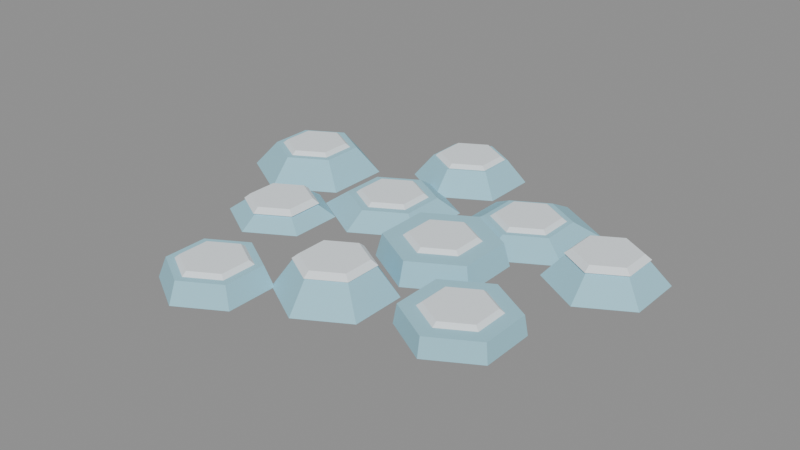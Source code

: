 # Source: FEATURE_ICE_v00.blend  (saved by Blender 5.2.44; exported with 4.5.12 LTS)
import bpy
from mathutils import Matrix  # noqa: F401  (used for matrix-valued properties, if any)

bpy.ops.wm.read_factory_settings(use_empty=True)
scene = bpy.context.scene
scene.name = 'FEATURE_ICE_v00'

# ---- materials (node trees are filled in below, after node groups)
mat_feature_ice = bpy.data.materials.new('Feature_ice')
mat_feature_ice.diffuse_color = (0.36, 0.67, 0.79, 1.0)
mat_feature_snow = bpy.data.materials.new('Feature_snow')
mat_feature_snow.diffuse_color = (0.87, 0.94, 0.98, 1.0)

# ---- material node trees
mat_feature_ice.use_nodes = True; mat_feature_ice.node_tree.nodes.clear()
_N = mat_feature_ice.node_tree.nodes; _L = mat_feature_ice.node_tree.links
n0 = _N.new('ShaderNodeBsdfPrincipled'); n0.name = 'Principled BSDF'; n0.location = (-200, 100)
n0.inputs[0].default_value = (0.36, 0.67, 0.79, 1.0)
n0.inputs[2].default_value = 0.85
n0.inputs[10].default_value = 0.005
n1 = _N.new('ShaderNodeOutputMaterial'); n1.name = 'Material Output'; n1.location = (200, 100)
_L.new(n0.outputs[0], n1.inputs[0])
n1.is_active_output = True
mat_feature_snow.use_nodes = True; mat_feature_snow.node_tree.nodes.clear()
_N = mat_feature_snow.node_tree.nodes; _L = mat_feature_snow.node_tree.links
n0 = _N.new('ShaderNodeBsdfPrincipled'); n0.name = 'Principled BSDF'; n0.location = (-200, 100)
n0.inputs[0].default_value = (0.87, 0.94, 0.98, 1.0)
n0.inputs[2].default_value = 0.85
n0.inputs[10].default_value = 0.005
n1 = _N.new('ShaderNodeOutputMaterial'); n1.name = 'Material Output'; n1.location = (200, 100)
_L.new(n0.outputs[0], n1.inputs[0])
n1.is_active_output = True

# ---- meshes
me_cone_999 = bpy.data.meshes.new('Cone.999')
me_cone_999.from_pydata([(0.0, 0.1947, -0.0368), (0.0, 0.1752, 0.0368), (0.1686, 0.09736, -0.0368), (0.1518, 0.08762, 0.0368), (0.1686, -0.09736, -0.0368), (0.1518, -0.08762, 0.0368), (0.0, -0.1947, -0.0368), (0.0, -0.1752, 0.0368), (-0.1686, -0.09736, -0.0368), (-0.1518, -0.08762, 0.0368), (-0.1686, 0.09736, -0.0368), (-0.1518, 0.08762, 0.0368)], [], [(0, 1, 3, 2), (2, 3, 5, 4), (4, 5, 7, 6), (6, 7, 9, 8), (3, 1, 11, 9, 7, 5), (8, 9, 11, 10), (10, 11, 1, 0), (0, 2, 4, 6, 8, 10)])
_uv = me_cone_999.uv_layers.new(name='UVMap')
_uv.uv.foreach_set('vector', [1.0, 0.5, 1.0, 1.0, 0.8333, 1.0, 0.8333, 0.5, 0.8333, 0.5, 0.8333, 1.0, 0.6667, 1.0, 0.6667, 0.5, 0.6667, 0.5, 0.6667, 1.0, 0.5, 1.0, 0.5, 0.5, 0.5, 0.5, 0.5, 1.0, 0.3333, 1.0, 0.3333, 0.5, 0.4578, 0.37, 0.25, 0.49, 0.04215, 0.37, 0.04215, 0.13, 0.25, 0.01, 0.4578, 0.13, 0.3333, 0.5, 0.3333, 1.0, 0.1667, 1.0, 0.1667, 0.5, 0.1667, 0.5, 0.1667, 1.0, -8.941e-08, 1.0, -8.941e-08, 0.5, 0.75, 0.49, 0.9578, 0.37, 0.9578, 0.13, 0.75, 0.01, 0.5422, 0.13, 0.5422, 0.37])
me_cone_999.materials.append(mat_feature_ice)
me_cone_999.update()
me_cone_1000 = bpy.data.meshes.new('Cone.1000')
me_cone_1000.from_pydata([(0.0, 0.12, -0.008), (0.0, 0.1, 0.008), (0.1039, 0.06, -0.008), (0.0866, 0.05, 0.008), (0.1039, -0.06, -0.008), (0.0866, -0.05, 0.008), (0.0, -0.12, -0.008), (0.0, -0.1, 0.008), (-0.1039, -0.06, -0.008), (-0.0866, -0.05, 0.008), (-0.1039, 0.06, -0.008), (-0.0866, 0.05, 0.008)], [], [(0, 1, 3, 2), (2, 3, 5, 4), (4, 5, 7, 6), (6, 7, 9, 8), (3, 1, 11, 9, 7, 5), (8, 9, 11, 10), (10, 11, 1, 0), (0, 2, 4, 6, 8, 10)])
_uv = me_cone_1000.uv_layers.new(name='UVMap')
_uv.uv.foreach_set('vector', [1.0, 0.5, 1.0, 1.0, 0.8333, 1.0, 0.8333, 0.5, 0.8333, 0.5, 0.8333, 1.0, 0.6667, 1.0, 0.6667, 0.5, 0.6667, 0.5, 0.6667, 1.0, 0.5, 1.0, 0.5, 0.5, 0.5, 0.5, 0.5, 1.0, 0.3333, 1.0, 0.3333, 0.5, 0.4578, 0.37, 0.25, 0.49, 0.04215, 0.37, 0.04215, 0.13, 0.25, 0.01, 0.4578, 0.13, 0.3333, 0.5, 0.3333, 1.0, 0.1667, 1.0, 0.1667, 0.5, 0.1667, 0.5, 0.1667, 1.0, -8.941e-08, 1.0, -8.941e-08, 0.5, 0.75, 0.49, 0.9578, 0.37, 0.9578, 0.13, 0.75, 0.01, 0.5422, 0.13, 0.5422, 0.37])
me_cone_1000.materials.append(mat_feature_snow)
me_cone_1000.update()
me_cone_1001 = bpy.data.meshes.new('Cone.1001')
me_cone_1001.from_pydata([(0.0, 0.2141, -0.02352), (0.0, 0.1424, 0.02352), (0.1854, 0.107, -0.02352), (0.1233, 0.07121, 0.02352), (0.1854, -0.107, -0.02352), (0.1233, -0.07121, 0.02352), (0.0, -0.2141, -0.02352), (0.0, -0.1424, 0.02352), (-0.1854, -0.107, -0.02352), (-0.1233, -0.07121, 0.02352), (-0.1854, 0.107, -0.02352), (-0.1233, 0.07121, 0.02352)], [], [(0, 1, 3, 2), (2, 3, 5, 4), (4, 5, 7, 6), (6, 7, 9, 8), (3, 1, 11, 9, 7, 5), (8, 9, 11, 10), (10, 11, 1, 0), (0, 2, 4, 6, 8, 10)])
_uv = me_cone_1001.uv_layers.new(name='UVMap')
_uv.uv.foreach_set('vector', [1.0, 0.5, 1.0, 1.0, 0.8333, 1.0, 0.8333, 0.5, 0.8333, 0.5, 0.8333, 1.0, 0.6667, 1.0, 0.6667, 0.5, 0.6667, 0.5, 0.6667, 1.0, 0.5, 1.0, 0.5, 0.5, 0.5, 0.5, 0.5, 1.0, 0.3333, 1.0, 0.3333, 0.5, 0.4578, 0.37, 0.25, 0.49, 0.04215, 0.37, 0.04215, 0.13, 0.25, 0.01, 0.4578, 0.13, 0.3333, 0.5, 0.3333, 1.0, 0.1667, 1.0, 0.1667, 0.5, 0.1667, 0.5, 0.1667, 1.0, -8.941e-08, 1.0, -8.941e-08, 0.5, 0.75, 0.49, 0.9578, 0.37, 0.9578, 0.13, 0.75, 0.01, 0.5422, 0.13, 0.5422, 0.37])
me_cone_1001.materials.append(mat_feature_ice)
me_cone_1001.update()
me_cone_1002 = bpy.data.meshes.new('Cone.1002')
me_cone_1002.from_pydata([(0.0, 0.12, -0.008), (0.0, 0.1, 0.008), (0.1039, 0.06, -0.008), (0.0866, 0.05, 0.008), (0.1039, -0.06, -0.008), (0.0866, -0.05, 0.008), (0.0, -0.12, -0.008), (0.0, -0.1, 0.008), (-0.1039, -0.06, -0.008), (-0.0866, -0.05, 0.008), (-0.1039, 0.06, -0.008), (-0.0866, 0.05, 0.008)], [], [(0, 1, 3, 2), (2, 3, 5, 4), (4, 5, 7, 6), (6, 7, 9, 8), (3, 1, 11, 9, 7, 5), (8, 9, 11, 10), (10, 11, 1, 0), (0, 2, 4, 6, 8, 10)])
_uv = me_cone_1002.uv_layers.new(name='UVMap')
_uv.uv.foreach_set('vector', [1.0, 0.5, 1.0, 1.0, 0.8333, 1.0, 0.8333, 0.5, 0.8333, 0.5, 0.8333, 1.0, 0.6667, 1.0, 0.6667, 0.5, 0.6667, 0.5, 0.6667, 1.0, 0.5, 1.0, 0.5, 0.5, 0.5, 0.5, 0.5, 1.0, 0.3333, 1.0, 0.3333, 0.5, 0.4578, 0.37, 0.25, 0.49, 0.04215, 0.37, 0.04215, 0.13, 0.25, 0.01, 0.4578, 0.13, 0.3333, 0.5, 0.3333, 1.0, 0.1667, 1.0, 0.1667, 0.5, 0.1667, 0.5, 0.1667, 1.0, -8.941e-08, 1.0, -8.941e-08, 0.5, 0.75, 0.49, 0.9578, 0.37, 0.9578, 0.13, 0.75, 0.01, 0.5422, 0.13, 0.5422, 0.37])
me_cone_1002.materials.append(mat_feature_snow)
me_cone_1002.update()
me_cone_1003 = bpy.data.meshes.new('Cone.1003')
me_cone_1003.from_pydata([(0.0, 0.1805, -0.04854), (0.0, 0.1123, 0.04854), (0.1563, 0.09023, -0.04854), (0.09725, 0.05615, 0.04854), (0.1563, -0.09023, -0.04854), (0.09725, -0.05615, 0.04854), (0.0, -0.1805, -0.04854), (0.0, -0.1123, 0.04854), (-0.1563, -0.09023, -0.04854), (-0.09725, -0.05615, 0.04854), (-0.1563, 0.09023, -0.04854), (-0.09725, 0.05615, 0.04854)], [], [(0, 1, 3, 2), (2, 3, 5, 4), (4, 5, 7, 6), (6, 7, 9, 8), (3, 1, 11, 9, 7, 5), (8, 9, 11, 10), (10, 11, 1, 0), (0, 2, 4, 6, 8, 10)])
_uv = me_cone_1003.uv_layers.new(name='UVMap')
_uv.uv.foreach_set('vector', [1.0, 0.5, 1.0, 1.0, 0.8333, 1.0, 0.8333, 0.5, 0.8333, 0.5, 0.8333, 1.0, 0.6667, 1.0, 0.6667, 0.5, 0.6667, 0.5, 0.6667, 1.0, 0.5, 1.0, 0.5, 0.5, 0.5, 0.5, 0.5, 1.0, 0.3333, 1.0, 0.3333, 0.5, 0.4578, 0.37, 0.25, 0.49, 0.04215, 0.37, 0.04215, 0.13, 0.25, 0.01, 0.4578, 0.13, 0.3333, 0.5, 0.3333, 1.0, 0.1667, 1.0, 0.1667, 0.5, 0.1667, 0.5, 0.1667, 1.0, -8.941e-08, 1.0, -8.941e-08, 0.5, 0.75, 0.49, 0.9578, 0.37, 0.9578, 0.13, 0.75, 0.01, 0.5422, 0.13, 0.5422, 0.37])
me_cone_1003.materials.append(mat_feature_ice)
me_cone_1003.update()
me_cone_1004 = bpy.data.meshes.new('Cone.1004')
me_cone_1004.from_pydata([(0.0, 0.12, -0.008), (0.0, 0.1, 0.008), (0.1039, 0.06, -0.008), (0.0866, 0.05, 0.008), (0.1039, -0.06, -0.008), (0.0866, -0.05, 0.008), (0.0, -0.12, -0.008), (0.0, -0.1, 0.008), (-0.1039, -0.06, -0.008), (-0.0866, -0.05, 0.008), (-0.1039, 0.06, -0.008), (-0.0866, 0.05, 0.008)], [], [(0, 1, 3, 2), (2, 3, 5, 4), (4, 5, 7, 6), (6, 7, 9, 8), (3, 1, 11, 9, 7, 5), (8, 9, 11, 10), (10, 11, 1, 0), (0, 2, 4, 6, 8, 10)])
_uv = me_cone_1004.uv_layers.new(name='UVMap')
_uv.uv.foreach_set('vector', [1.0, 0.5, 1.0, 1.0, 0.8333, 1.0, 0.8333, 0.5, 0.8333, 0.5, 0.8333, 1.0, 0.6667, 1.0, 0.6667, 0.5, 0.6667, 0.5, 0.6667, 1.0, 0.5, 1.0, 0.5, 0.5, 0.5, 0.5, 0.5, 1.0, 0.3333, 1.0, 0.3333, 0.5, 0.4578, 0.37, 0.25, 0.49, 0.04215, 0.37, 0.04215, 0.13, 0.25, 0.01, 0.4578, 0.13, 0.3333, 0.5, 0.3333, 1.0, 0.1667, 1.0, 0.1667, 0.5, 0.1667, 0.5, 0.1667, 1.0, -8.941e-08, 1.0, -8.941e-08, 0.5, 0.75, 0.49, 0.9578, 0.37, 0.9578, 0.13, 0.75, 0.01, 0.5422, 0.13, 0.5422, 0.37])
me_cone_1004.materials.append(mat_feature_snow)
me_cone_1004.update()
me_cone_1005 = bpy.data.meshes.new('Cone.1005')
me_cone_1005.from_pydata([(0.0, 0.2245, -0.02318), (0.0, 0.134, 0.02318), (0.1945, 0.1123, -0.02318), (0.1161, 0.06701, 0.02318), (0.1945, -0.1123, -0.02318), (0.1161, -0.06701, 0.02318), (0.0, -0.2245, -0.02318), (0.0, -0.134, 0.02318), (-0.1945, -0.1123, -0.02318), (-0.1161, -0.06701, 0.02318), (-0.1945, 0.1123, -0.02318), (-0.1161, 0.06701, 0.02318)], [], [(0, 1, 3, 2), (2, 3, 5, 4), (4, 5, 7, 6), (6, 7, 9, 8), (3, 1, 11, 9, 7, 5), (8, 9, 11, 10), (10, 11, 1, 0), (0, 2, 4, 6, 8, 10)])
_uv = me_cone_1005.uv_layers.new(name='UVMap')
_uv.uv.foreach_set('vector', [1.0, 0.5, 1.0, 1.0, 0.8333, 1.0, 0.8333, 0.5, 0.8333, 0.5, 0.8333, 1.0, 0.6667, 1.0, 0.6667, 0.5, 0.6667, 0.5, 0.6667, 1.0, 0.5, 1.0, 0.5, 0.5, 0.5, 0.5, 0.5, 1.0, 0.3333, 1.0, 0.3333, 0.5, 0.4578, 0.37, 0.25, 0.49, 0.04215, 0.37, 0.04215, 0.13, 0.25, 0.01, 0.4578, 0.13, 0.3333, 0.5, 0.3333, 1.0, 0.1667, 1.0, 0.1667, 0.5, 0.1667, 0.5, 0.1667, 1.0, -8.941e-08, 1.0, -8.941e-08, 0.5, 0.75, 0.49, 0.9578, 0.37, 0.9578, 0.13, 0.75, 0.01, 0.5422, 0.13, 0.5422, 0.37])
me_cone_1005.materials.append(mat_feature_ice)
me_cone_1005.update()
me_cone_1006 = bpy.data.meshes.new('Cone.1006')
me_cone_1006.from_pydata([(0.0, 0.12, -0.008), (0.0, 0.1, 0.008), (0.1039, 0.06, -0.008), (0.0866, 0.05, 0.008), (0.1039, -0.06, -0.008), (0.0866, -0.05, 0.008), (0.0, -0.12, -0.008), (0.0, -0.1, 0.008), (-0.1039, -0.06, -0.008), (-0.0866, -0.05, 0.008), (-0.1039, 0.06, -0.008), (-0.0866, 0.05, 0.008)], [], [(0, 1, 3, 2), (2, 3, 5, 4), (4, 5, 7, 6), (6, 7, 9, 8), (3, 1, 11, 9, 7, 5), (8, 9, 11, 10), (10, 11, 1, 0), (0, 2, 4, 6, 8, 10)])
_uv = me_cone_1006.uv_layers.new(name='UVMap')
_uv.uv.foreach_set('vector', [1.0, 0.5, 1.0, 1.0, 0.8333, 1.0, 0.8333, 0.5, 0.8333, 0.5, 0.8333, 1.0, 0.6667, 1.0, 0.6667, 0.5, 0.6667, 0.5, 0.6667, 1.0, 0.5, 1.0, 0.5, 0.5, 0.5, 0.5, 0.5, 1.0, 0.3333, 1.0, 0.3333, 0.5, 0.4578, 0.37, 0.25, 0.49, 0.04215, 0.37, 0.04215, 0.13, 0.25, 0.01, 0.4578, 0.13, 0.3333, 0.5, 0.3333, 1.0, 0.1667, 1.0, 0.1667, 0.5, 0.1667, 0.5, 0.1667, 1.0, -8.941e-08, 1.0, -8.941e-08, 0.5, 0.75, 0.49, 0.9578, 0.37, 0.9578, 0.13, 0.75, 0.01, 0.5422, 0.13, 0.5422, 0.37])
me_cone_1006.materials.append(mat_feature_snow)
me_cone_1006.update()
me_cone_1007 = bpy.data.meshes.new('Cone.1007')
me_cone_1007.from_pydata([(0.0, 0.1702, -0.0229), (0.0, 0.1037, 0.0229), (0.1474, 0.0851, -0.0229), (0.08979, 0.05184, 0.0229), (0.1474, -0.0851, -0.0229), (0.08979, -0.05184, 0.0229), (0.0, -0.1702, -0.0229), (0.0, -0.1037, 0.0229), (-0.1474, -0.0851, -0.0229), (-0.08979, -0.05184, 0.0229), (-0.1474, 0.0851, -0.0229), (-0.08979, 0.05184, 0.0229)], [], [(0, 1, 3, 2), (2, 3, 5, 4), (4, 5, 7, 6), (6, 7, 9, 8), (3, 1, 11, 9, 7, 5), (8, 9, 11, 10), (10, 11, 1, 0), (0, 2, 4, 6, 8, 10)])
_uv = me_cone_1007.uv_layers.new(name='UVMap')
_uv.uv.foreach_set('vector', [1.0, 0.5, 1.0, 1.0, 0.8333, 1.0, 0.8333, 0.5, 0.8333, 0.5, 0.8333, 1.0, 0.6667, 1.0, 0.6667, 0.5, 0.6667, 0.5, 0.6667, 1.0, 0.5, 1.0, 0.5, 0.5, 0.5, 0.5, 0.5, 1.0, 0.3333, 1.0, 0.3333, 0.5, 0.4578, 0.37, 0.25, 0.49, 0.04215, 0.37, 0.04215, 0.13, 0.25, 0.01, 0.4578, 0.13, 0.3333, 0.5, 0.3333, 1.0, 0.1667, 1.0, 0.1667, 0.5, 0.1667, 0.5, 0.1667, 1.0, -8.941e-08, 1.0, -8.941e-08, 0.5, 0.75, 0.49, 0.9578, 0.37, 0.9578, 0.13, 0.75, 0.01, 0.5422, 0.13, 0.5422, 0.37])
me_cone_1007.materials.append(mat_feature_ice)
me_cone_1007.update()
me_cone_1008 = bpy.data.meshes.new('Cone.1008')
me_cone_1008.from_pydata([(0.0, 0.12, -0.008), (0.0, 0.1, 0.008), (0.1039, 0.06, -0.008), (0.0866, 0.05, 0.008), (0.1039, -0.06, -0.008), (0.0866, -0.05, 0.008), (0.0, -0.12, -0.008), (0.0, -0.1, 0.008), (-0.1039, -0.06, -0.008), (-0.0866, -0.05, 0.008), (-0.1039, 0.06, -0.008), (-0.0866, 0.05, 0.008)], [], [(0, 1, 3, 2), (2, 3, 5, 4), (4, 5, 7, 6), (6, 7, 9, 8), (3, 1, 11, 9, 7, 5), (8, 9, 11, 10), (10, 11, 1, 0), (0, 2, 4, 6, 8, 10)])
_uv = me_cone_1008.uv_layers.new(name='UVMap')
_uv.uv.foreach_set('vector', [1.0, 0.5, 1.0, 1.0, 0.8333, 1.0, 0.8333, 0.5, 0.8333, 0.5, 0.8333, 1.0, 0.6667, 1.0, 0.6667, 0.5, 0.6667, 0.5, 0.6667, 1.0, 0.5, 1.0, 0.5, 0.5, 0.5, 0.5, 0.5, 1.0, 0.3333, 1.0, 0.3333, 0.5, 0.4578, 0.37, 0.25, 0.49, 0.04215, 0.37, 0.04215, 0.13, 0.25, 0.01, 0.4578, 0.13, 0.3333, 0.5, 0.3333, 1.0, 0.1667, 1.0, 0.1667, 0.5, 0.1667, 0.5, 0.1667, 1.0, -8.941e-08, 1.0, -8.941e-08, 0.5, 0.75, 0.49, 0.9578, 0.37, 0.9578, 0.13, 0.75, 0.01, 0.5422, 0.13, 0.5422, 0.37])
me_cone_1008.materials.append(mat_feature_snow)
me_cone_1008.update()
me_cone_1009 = bpy.data.meshes.new('Cone.1009')
me_cone_1009.from_pydata([(0.0, 0.1755, -0.0307), (0.0, 0.1653, 0.0307), (0.152, 0.08776, -0.0307), (0.1431, 0.08264, 0.0307), (0.152, -0.08776, -0.0307), (0.1431, -0.08264, 0.0307), (0.0, -0.1755, -0.0307), (0.0, -0.1653, 0.0307), (-0.152, -0.08776, -0.0307), (-0.1431, -0.08264, 0.0307), (-0.152, 0.08776, -0.0307), (-0.1431, 0.08264, 0.0307)], [], [(0, 1, 3, 2), (2, 3, 5, 4), (4, 5, 7, 6), (6, 7, 9, 8), (3, 1, 11, 9, 7, 5), (8, 9, 11, 10), (10, 11, 1, 0), (0, 2, 4, 6, 8, 10)])
_uv = me_cone_1009.uv_layers.new(name='UVMap')
_uv.uv.foreach_set('vector', [1.0, 0.5, 1.0, 1.0, 0.8333, 1.0, 0.8333, 0.5, 0.8333, 0.5, 0.8333, 1.0, 0.6667, 1.0, 0.6667, 0.5, 0.6667, 0.5, 0.6667, 1.0, 0.5, 1.0, 0.5, 0.5, 0.5, 0.5, 0.5, 1.0, 0.3333, 1.0, 0.3333, 0.5, 0.4578, 0.37, 0.25, 0.49, 0.04215, 0.37, 0.04215, 0.13, 0.25, 0.01, 0.4578, 0.13, 0.3333, 0.5, 0.3333, 1.0, 0.1667, 1.0, 0.1667, 0.5, 0.1667, 0.5, 0.1667, 1.0, -8.941e-08, 1.0, -8.941e-08, 0.5, 0.75, 0.49, 0.9578, 0.37, 0.9578, 0.13, 0.75, 0.01, 0.5422, 0.13, 0.5422, 0.37])
me_cone_1009.materials.append(mat_feature_ice)
me_cone_1009.update()
me_cone_1010 = bpy.data.meshes.new('Cone.1010')
me_cone_1010.from_pydata([(0.0, 0.12, -0.008), (0.0, 0.1, 0.008), (0.1039, 0.06, -0.008), (0.0866, 0.05, 0.008), (0.1039, -0.06, -0.008), (0.0866, -0.05, 0.008), (0.0, -0.12, -0.008), (0.0, -0.1, 0.008), (-0.1039, -0.06, -0.008), (-0.0866, -0.05, 0.008), (-0.1039, 0.06, -0.008), (-0.0866, 0.05, 0.008)], [], [(0, 1, 3, 2), (2, 3, 5, 4), (4, 5, 7, 6), (6, 7, 9, 8), (3, 1, 11, 9, 7, 5), (8, 9, 11, 10), (10, 11, 1, 0), (0, 2, 4, 6, 8, 10)])
_uv = me_cone_1010.uv_layers.new(name='UVMap')
_uv.uv.foreach_set('vector', [1.0, 0.5, 1.0, 1.0, 0.8333, 1.0, 0.8333, 0.5, 0.8333, 0.5, 0.8333, 1.0, 0.6667, 1.0, 0.6667, 0.5, 0.6667, 0.5, 0.6667, 1.0, 0.5, 1.0, 0.5, 0.5, 0.5, 0.5, 0.5, 1.0, 0.3333, 1.0, 0.3333, 0.5, 0.4578, 0.37, 0.25, 0.49, 0.04215, 0.37, 0.04215, 0.13, 0.25, 0.01, 0.4578, 0.13, 0.3333, 0.5, 0.3333, 1.0, 0.1667, 1.0, 0.1667, 0.5, 0.1667, 0.5, 0.1667, 1.0, -8.941e-08, 1.0, -8.941e-08, 0.5, 0.75, 0.49, 0.9578, 0.37, 0.9578, 0.13, 0.75, 0.01, 0.5422, 0.13, 0.5422, 0.37])
me_cone_1010.materials.append(mat_feature_snow)
me_cone_1010.update()
me_cone_1011 = bpy.data.meshes.new('Cone.1011')
me_cone_1011.from_pydata([(0.0, 0.1855, -0.03779), (0.0, 0.1224, 0.03779), (0.1606, 0.09274, -0.03779), (0.106, 0.06122, 0.03779), (0.1606, -0.09274, -0.03779), (0.106, -0.06122, 0.03779), (0.0, -0.1855, -0.03779), (0.0, -0.1224, 0.03779), (-0.1606, -0.09274, -0.03779), (-0.106, -0.06122, 0.03779), (-0.1606, 0.09274, -0.03779), (-0.106, 0.06122, 0.03779)], [], [(0, 1, 3, 2), (2, 3, 5, 4), (4, 5, 7, 6), (6, 7, 9, 8), (3, 1, 11, 9, 7, 5), (8, 9, 11, 10), (10, 11, 1, 0), (0, 2, 4, 6, 8, 10)])
_uv = me_cone_1011.uv_layers.new(name='UVMap')
_uv.uv.foreach_set('vector', [1.0, 0.5, 1.0, 1.0, 0.8333, 1.0, 0.8333, 0.5, 0.8333, 0.5, 0.8333, 1.0, 0.6667, 1.0, 0.6667, 0.5, 0.6667, 0.5, 0.6667, 1.0, 0.5, 1.0, 0.5, 0.5, 0.5, 0.5, 0.5, 1.0, 0.3333, 1.0, 0.3333, 0.5, 0.4578, 0.37, 0.25, 0.49, 0.04215, 0.37, 0.04215, 0.13, 0.25, 0.01, 0.4578, 0.13, 0.3333, 0.5, 0.3333, 1.0, 0.1667, 1.0, 0.1667, 0.5, 0.1667, 0.5, 0.1667, 1.0, -8.941e-08, 1.0, -8.941e-08, 0.5, 0.75, 0.49, 0.9578, 0.37, 0.9578, 0.13, 0.75, 0.01, 0.5422, 0.13, 0.5422, 0.37])
me_cone_1011.materials.append(mat_feature_ice)
me_cone_1011.update()
me_cone_1012 = bpy.data.meshes.new('Cone.1012')
me_cone_1012.from_pydata([(0.0, 0.12, -0.008), (0.0, 0.1, 0.008), (0.1039, 0.06, -0.008), (0.0866, 0.05, 0.008), (0.1039, -0.06, -0.008), (0.0866, -0.05, 0.008), (0.0, -0.12, -0.008), (0.0, -0.1, 0.008), (-0.1039, -0.06, -0.008), (-0.0866, -0.05, 0.008), (-0.1039, 0.06, -0.008), (-0.0866, 0.05, 0.008)], [], [(0, 1, 3, 2), (2, 3, 5, 4), (4, 5, 7, 6), (6, 7, 9, 8), (3, 1, 11, 9, 7, 5), (8, 9, 11, 10), (10, 11, 1, 0), (0, 2, 4, 6, 8, 10)])
_uv = me_cone_1012.uv_layers.new(name='UVMap')
_uv.uv.foreach_set('vector', [1.0, 0.5, 1.0, 1.0, 0.8333, 1.0, 0.8333, 0.5, 0.8333, 0.5, 0.8333, 1.0, 0.6667, 1.0, 0.6667, 0.5, 0.6667, 0.5, 0.6667, 1.0, 0.5, 1.0, 0.5, 0.5, 0.5, 0.5, 0.5, 1.0, 0.3333, 1.0, 0.3333, 0.5, 0.4578, 0.37, 0.25, 0.49, 0.04215, 0.37, 0.04215, 0.13, 0.25, 0.01, 0.4578, 0.13, 0.3333, 0.5, 0.3333, 1.0, 0.1667, 1.0, 0.1667, 0.5, 0.1667, 0.5, 0.1667, 1.0, -8.941e-08, 1.0, -8.941e-08, 0.5, 0.75, 0.49, 0.9578, 0.37, 0.9578, 0.13, 0.75, 0.01, 0.5422, 0.13, 0.5422, 0.37])
me_cone_1012.materials.append(mat_feature_snow)
me_cone_1012.update()
me_cone_1013 = bpy.data.meshes.new('Cone.1013')
me_cone_1013.from_pydata([(0.0, 0.1673, -0.03321), (0.0, 0.1407, 0.03321), (0.1449, 0.08363, -0.03321), (0.1219, 0.07037, 0.03321), (0.1449, -0.08363, -0.03321), (0.1219, -0.07037, 0.03321), (0.0, -0.1673, -0.03321), (0.0, -0.1407, 0.03321), (-0.1449, -0.08363, -0.03321), (-0.1219, -0.07037, 0.03321), (-0.1449, 0.08363, -0.03321), (-0.1219, 0.07037, 0.03321)], [], [(0, 1, 3, 2), (2, 3, 5, 4), (4, 5, 7, 6), (6, 7, 9, 8), (3, 1, 11, 9, 7, 5), (8, 9, 11, 10), (10, 11, 1, 0), (0, 2, 4, 6, 8, 10)])
_uv = me_cone_1013.uv_layers.new(name='UVMap')
_uv.uv.foreach_set('vector', [1.0, 0.5, 1.0, 1.0, 0.8333, 1.0, 0.8333, 0.5, 0.8333, 0.5, 0.8333, 1.0, 0.6667, 1.0, 0.6667, 0.5, 0.6667, 0.5, 0.6667, 1.0, 0.5, 1.0, 0.5, 0.5, 0.5, 0.5, 0.5, 1.0, 0.3333, 1.0, 0.3333, 0.5, 0.4578, 0.37, 0.25, 0.49, 0.04215, 0.37, 0.04215, 0.13, 0.25, 0.01, 0.4578, 0.13, 0.3333, 0.5, 0.3333, 1.0, 0.1667, 1.0, 0.1667, 0.5, 0.1667, 0.5, 0.1667, 1.0, -8.941e-08, 1.0, -8.941e-08, 0.5, 0.75, 0.49, 0.9578, 0.37, 0.9578, 0.13, 0.75, 0.01, 0.5422, 0.13, 0.5422, 0.37])
me_cone_1013.materials.append(mat_feature_ice)
me_cone_1013.update()
me_cone_1014 = bpy.data.meshes.new('Cone.1014')
me_cone_1014.from_pydata([(0.0, 0.12, -0.008), (0.0, 0.1, 0.008), (0.1039, 0.06, -0.008), (0.0866, 0.05, 0.008), (0.1039, -0.06, -0.008), (0.0866, -0.05, 0.008), (0.0, -0.12, -0.008), (0.0, -0.1, 0.008), (-0.1039, -0.06, -0.008), (-0.0866, -0.05, 0.008), (-0.1039, 0.06, -0.008), (-0.0866, 0.05, 0.008)], [], [(0, 1, 3, 2), (2, 3, 5, 4), (4, 5, 7, 6), (6, 7, 9, 8), (3, 1, 11, 9, 7, 5), (8, 9, 11, 10), (10, 11, 1, 0), (0, 2, 4, 6, 8, 10)])
_uv = me_cone_1014.uv_layers.new(name='UVMap')
_uv.uv.foreach_set('vector', [1.0, 0.5, 1.0, 1.0, 0.8333, 1.0, 0.8333, 0.5, 0.8333, 0.5, 0.8333, 1.0, 0.6667, 1.0, 0.6667, 0.5, 0.6667, 0.5, 0.6667, 1.0, 0.5, 1.0, 0.5, 0.5, 0.5, 0.5, 0.5, 1.0, 0.3333, 1.0, 0.3333, 0.5, 0.4578, 0.37, 0.25, 0.49, 0.04215, 0.37, 0.04215, 0.13, 0.25, 0.01, 0.4578, 0.13, 0.3333, 0.5, 0.3333, 1.0, 0.1667, 1.0, 0.1667, 0.5, 0.1667, 0.5, 0.1667, 1.0, -8.941e-08, 1.0, -8.941e-08, 0.5, 0.75, 0.49, 0.9578, 0.37, 0.9578, 0.13, 0.75, 0.01, 0.5422, 0.13, 0.5422, 0.37])
me_cone_1014.materials.append(mat_feature_snow)
me_cone_1014.update()
me_cone_1015 = bpy.data.meshes.new('Cone.1015')
me_cone_1015.from_pydata([(0.0, 0.1811, -0.04047), (0.0, 0.108, 0.04047), (0.1568, 0.09054, -0.04047), (0.09354, 0.05401, 0.04047), (0.1568, -0.09054, -0.04047), (0.09354, -0.05401, 0.04047), (0.0, -0.1811, -0.04047), (0.0, -0.108, 0.04047), (-0.1568, -0.09054, -0.04047), (-0.09354, -0.05401, 0.04047), (-0.1568, 0.09054, -0.04047), (-0.09354, 0.05401, 0.04047)], [], [(0, 1, 3, 2), (2, 3, 5, 4), (4, 5, 7, 6), (6, 7, 9, 8), (3, 1, 11, 9, 7, 5), (8, 9, 11, 10), (10, 11, 1, 0), (0, 2, 4, 6, 8, 10)])
_uv = me_cone_1015.uv_layers.new(name='UVMap')
_uv.uv.foreach_set('vector', [1.0, 0.5, 1.0, 1.0, 0.8333, 1.0, 0.8333, 0.5, 0.8333, 0.5, 0.8333, 1.0, 0.6667, 1.0, 0.6667, 0.5, 0.6667, 0.5, 0.6667, 1.0, 0.5, 1.0, 0.5, 0.5, 0.5, 0.5, 0.5, 1.0, 0.3333, 1.0, 0.3333, 0.5, 0.4578, 0.37, 0.25, 0.49, 0.04215, 0.37, 0.04215, 0.13, 0.25, 0.01, 0.4578, 0.13, 0.3333, 0.5, 0.3333, 1.0, 0.1667, 1.0, 0.1667, 0.5, 0.1667, 0.5, 0.1667, 1.0, -8.941e-08, 1.0, -8.941e-08, 0.5, 0.75, 0.49, 0.9578, 0.37, 0.9578, 0.13, 0.75, 0.01, 0.5422, 0.13, 0.5422, 0.37])
me_cone_1015.materials.append(mat_feature_ice)
me_cone_1015.update()
me_cone_1016 = bpy.data.meshes.new('Cone.1016')
me_cone_1016.from_pydata([(0.0, 0.12, -0.008), (0.0, 0.1, 0.008), (0.1039, 0.06, -0.008), (0.0866, 0.05, 0.008), (0.1039, -0.06, -0.008), (0.0866, -0.05, 0.008), (0.0, -0.12, -0.008), (0.0, -0.1, 0.008), (-0.1039, -0.06, -0.008), (-0.0866, -0.05, 0.008), (-0.1039, 0.06, -0.008), (-0.0866, 0.05, 0.008)], [], [(0, 1, 3, 2), (2, 3, 5, 4), (4, 5, 7, 6), (6, 7, 9, 8), (3, 1, 11, 9, 7, 5), (8, 9, 11, 10), (10, 11, 1, 0), (0, 2, 4, 6, 8, 10)])
_uv = me_cone_1016.uv_layers.new(name='UVMap')
_uv.uv.foreach_set('vector', [1.0, 0.5, 1.0, 1.0, 0.8333, 1.0, 0.8333, 0.5, 0.8333, 0.5, 0.8333, 1.0, 0.6667, 1.0, 0.6667, 0.5, 0.6667, 0.5, 0.6667, 1.0, 0.5, 1.0, 0.5, 0.5, 0.5, 0.5, 0.5, 1.0, 0.3333, 1.0, 0.3333, 0.5, 0.4578, 0.37, 0.25, 0.49, 0.04215, 0.37, 0.04215, 0.13, 0.25, 0.01, 0.4578, 0.13, 0.3333, 0.5, 0.3333, 1.0, 0.1667, 1.0, 0.1667, 0.5, 0.1667, 0.5, 0.1667, 1.0, -8.941e-08, 1.0, -8.941e-08, 0.5, 0.75, 0.49, 0.9578, 0.37, 0.9578, 0.13, 0.75, 0.01, 0.5422, 0.13, 0.5422, 0.37])
me_cone_1016.materials.append(mat_feature_snow)
me_cone_1016.update()
me_cone_1017 = bpy.data.meshes.new('Cone.1017')
me_cone_1017.from_pydata([(0.0, 0.2142, -0.04182), (0.0, 0.1375, 0.04182), (0.1855, 0.1071, -0.04182), (0.119, 0.06873, 0.04182), (0.1855, -0.1071, -0.04182), (0.119, -0.06873, 0.04182), (0.0, -0.2142, -0.04182), (0.0, -0.1375, 0.04182), (-0.1855, -0.1071, -0.04182), (-0.119, -0.06873, 0.04182), (-0.1855, 0.1071, -0.04182), (-0.119, 0.06873, 0.04182)], [], [(0, 1, 3, 2), (2, 3, 5, 4), (4, 5, 7, 6), (6, 7, 9, 8), (3, 1, 11, 9, 7, 5), (8, 9, 11, 10), (10, 11, 1, 0), (0, 2, 4, 6, 8, 10)])
_uv = me_cone_1017.uv_layers.new(name='UVMap')
_uv.uv.foreach_set('vector', [1.0, 0.5, 1.0, 1.0, 0.8333, 1.0, 0.8333, 0.5, 0.8333, 0.5, 0.8333, 1.0, 0.6667, 1.0, 0.6667, 0.5, 0.6667, 0.5, 0.6667, 1.0, 0.5, 1.0, 0.5, 0.5, 0.5, 0.5, 0.5, 1.0, 0.3333, 1.0, 0.3333, 0.5, 0.4578, 0.37, 0.25, 0.49, 0.04215, 0.37, 0.04215, 0.13, 0.25, 0.01, 0.4578, 0.13, 0.3333, 0.5, 0.3333, 1.0, 0.1667, 1.0, 0.1667, 0.5, 0.1667, 0.5, 0.1667, 1.0, -8.941e-08, 1.0, -8.941e-08, 0.5, 0.75, 0.49, 0.9578, 0.37, 0.9578, 0.13, 0.75, 0.01, 0.5422, 0.13, 0.5422, 0.37])
me_cone_1017.materials.append(mat_feature_ice)
me_cone_1017.update()
me_cone_1018 = bpy.data.meshes.new('Cone.1018')
me_cone_1018.from_pydata([(0.0, 0.12, -0.008), (0.0, 0.1, 0.008), (0.1039, 0.06, -0.008), (0.0866, 0.05, 0.008), (0.1039, -0.06, -0.008), (0.0866, -0.05, 0.008), (0.0, -0.12, -0.008), (0.0, -0.1, 0.008), (-0.1039, -0.06, -0.008), (-0.0866, -0.05, 0.008), (-0.1039, 0.06, -0.008), (-0.0866, 0.05, 0.008)], [], [(0, 1, 3, 2), (2, 3, 5, 4), (4, 5, 7, 6), (6, 7, 9, 8), (3, 1, 11, 9, 7, 5), (8, 9, 11, 10), (10, 11, 1, 0), (0, 2, 4, 6, 8, 10)])
_uv = me_cone_1018.uv_layers.new(name='UVMap')
_uv.uv.foreach_set('vector', [1.0, 0.5, 1.0, 1.0, 0.8333, 1.0, 0.8333, 0.5, 0.8333, 0.5, 0.8333, 1.0, 0.6667, 1.0, 0.6667, 0.5, 0.6667, 0.5, 0.6667, 1.0, 0.5, 1.0, 0.5, 0.5, 0.5, 0.5, 0.5, 1.0, 0.3333, 1.0, 0.3333, 0.5, 0.4578, 0.37, 0.25, 0.49, 0.04215, 0.37, 0.04215, 0.13, 0.25, 0.01, 0.4578, 0.13, 0.3333, 0.5, 0.3333, 1.0, 0.1667, 1.0, 0.1667, 0.5, 0.1667, 0.5, 0.1667, 1.0, -8.941e-08, 1.0, -8.941e-08, 0.5, 0.75, 0.49, 0.9578, 0.37, 0.9578, 0.13, 0.75, 0.01, 0.5422, 0.13, 0.5422, 0.37])
me_cone_1018.materials.append(mat_feature_snow)
me_cone_1018.update()

# ---- objects
ob_feature_ice_v00 = bpy.data.objects.new('FEATURE_ICE_v00', None)
ob_ice_floe = bpy.data.objects.new('Ice_floe', me_cone_999)
ob_snow_cap = bpy.data.objects.new('Snow_cap', me_cone_1000)
ob_ice_floe_001 = bpy.data.objects.new('Ice_floe.001', me_cone_1001)
ob_snow_cap_001 = bpy.data.objects.new('Snow_cap.001', me_cone_1002)
ob_ice_floe_002 = bpy.data.objects.new('Ice_floe.002', me_cone_1003)
ob_snow_cap_002 = bpy.data.objects.new('Snow_cap.002', me_cone_1004)
ob_ice_floe_003 = bpy.data.objects.new('Ice_floe.003', me_cone_1005)
ob_snow_cap_003 = bpy.data.objects.new('Snow_cap.003', me_cone_1006)
ob_ice_floe_004 = bpy.data.objects.new('Ice_floe.004', me_cone_1007)
ob_snow_cap_004 = bpy.data.objects.new('Snow_cap.004', me_cone_1008)
ob_ice_floe_005 = bpy.data.objects.new('Ice_floe.005', me_cone_1009)
ob_snow_cap_005 = bpy.data.objects.new('Snow_cap.005', me_cone_1010)
ob_ice_floe_006 = bpy.data.objects.new('Ice_floe.006', me_cone_1011)
ob_snow_cap_006 = bpy.data.objects.new('Snow_cap.006', me_cone_1012)
ob_ice_floe_007 = bpy.data.objects.new('Ice_floe.007', me_cone_1013)
ob_snow_cap_007 = bpy.data.objects.new('Snow_cap.007', me_cone_1014)
ob_ice_floe_008 = bpy.data.objects.new('Ice_floe.008', me_cone_1015)
ob_snow_cap_008 = bpy.data.objects.new('Snow_cap.008', me_cone_1016)
ob_ice_floe_009 = bpy.data.objects.new('Ice_floe.009', me_cone_1017)
ob_snow_cap_009 = bpy.data.objects.new('Snow_cap.009', me_cone_1018)

# ---- transforms, parenting, visibility, modifiers, constraints
ob_feature_ice_v00.location = (0.0, 0.0, 0.0)
ob_ice_floe.parent = ob_feature_ice_v00
ob_ice_floe.location = (0.1453, 0.0, 0.0368)
ob_snow_cap.parent = ob_feature_ice_v00
ob_snow_cap.location = (0.1453, 0.0, 0.0776)
ob_ice_floe_001.parent = ob_feature_ice_v00
ob_ice_floe_001.location = (-0.1855, 0.1702, 0.02352)
ob_snow_cap_001.parent = ob_feature_ice_v00
ob_snow_cap_001.location = (-0.1855, 0.1702, 0.05103)
ob_ice_floe_002.parent = ob_feature_ice_v00
ob_ice_floe_002.location = (0.02779, -0.3238, 0.04854)
ob_snow_cap_002.parent = ob_feature_ice_v00
ob_snow_cap_002.location = (0.02779, -0.3238, 0.1011)
ob_ice_floe_003.parent = ob_feature_ice_v00
ob_ice_floe_003.location = (0.2349, 0.3045, 0.02318)
ob_snow_cap_003.parent = ob_feature_ice_v00
ob_snow_cap_003.location = (0.2349, 0.3045, 0.05036)
ob_ice_floe_004.parent = ob_feature_ice_v00
ob_ice_floe_004.location = (-0.4297, -0.07429, 0.0229)
ob_snow_cap_004.parent = ob_feature_ice_v00
ob_snow_cap_004.location = (-0.4297, -0.07429, 0.0498)
ob_ice_floe_005.parent = ob_feature_ice_v00
ob_ice_floe_005.location = (0.4055, -0.2607, 0.0307)
ob_snow_cap_005.parent = ob_feature_ice_v00
ob_snow_cap_005.location = (0.4055, -0.2607, 0.0654)
ob_ice_floe_006.parent = ob_feature_ice_v00
ob_ice_floe_006.location = (-0.1331, 0.5069, 0.03779)
ob_snow_cap_006.parent = ob_feature_ice_v00
ob_snow_cap_006.location = (-0.1331, 0.5069, 0.07957)
ob_ice_floe_007.parent = ob_feature_ice_v00
ob_ice_floe_007.location = (-0.2628, -0.4978, 0.03321)
ob_snow_cap_007.parent = ob_feature_ice_v00
ob_snow_cap_007.location = (-0.2628, -0.4978, 0.07041)
ob_ice_floe_008.parent = ob_feature_ice_v00
ob_ice_floe_008.location = (0.5645, 0.2012, 0.04047)
ob_snow_cap_008.parent = ob_feature_ice_v00
ob_snow_cap_008.location = (0.5645, 0.2012, 0.08494)
ob_ice_floe_009.parent = ob_feature_ice_v00
ob_ice_floe_009.location = (-0.5835, 0.2468, 0.04182)
ob_snow_cap_009.parent = ob_feature_ice_v00
ob_snow_cap_009.location = (-0.5835, 0.2468, 0.08765)

# ---- collection membership
scene.collection.objects.link(ob_feature_ice_v00)
scene.collection.objects.link(ob_ice_floe)
scene.collection.objects.link(ob_snow_cap)
scene.collection.objects.link(ob_ice_floe_001)
scene.collection.objects.link(ob_snow_cap_001)
scene.collection.objects.link(ob_ice_floe_002)
scene.collection.objects.link(ob_snow_cap_002)
scene.collection.objects.link(ob_ice_floe_003)
scene.collection.objects.link(ob_snow_cap_003)
scene.collection.objects.link(ob_ice_floe_004)
scene.collection.objects.link(ob_snow_cap_004)
scene.collection.objects.link(ob_ice_floe_005)
scene.collection.objects.link(ob_snow_cap_005)
scene.collection.objects.link(ob_ice_floe_006)
scene.collection.objects.link(ob_snow_cap_006)
scene.collection.objects.link(ob_ice_floe_007)
scene.collection.objects.link(ob_snow_cap_007)
scene.collection.objects.link(ob_ice_floe_008)
scene.collection.objects.link(ob_snow_cap_008)
scene.collection.objects.link(ob_ice_floe_009)
scene.collection.objects.link(ob_snow_cap_009)

# ---- scene / render settings (as saved in the file)
scene.frame_start = 1; scene.frame_end = 250; scene.frame_set(1)
scene.render.engine = 'BLENDER_EEVEE_NEXT'
scene.render.image_settings.exr_codec = 'NONE'
scene.render.use_bake_clear = False
scene.render.bake_margin = 0
scene.render.bake_bias = 0.0
scene.render.bake_samples = 0
scene.render.simplify_subdivision_render = 0
scene.render.simplify_child_particles_render = 0.0
scene.render.compositor_device = 'GPU'
scene.eevee.use_volume_custom_range = False
scene.eevee.gtao_distance = 0.0
scene.eevee.use_fast_gi = False
scene.eevee.fast_gi_thickness_near = 0.1
scene.eevee.fast_gi_thickness_far = 0.0
scene.eevee.ray_tracing_options.screen_trace_thickness = 0.1
bpy.context.view_layer.update()

# ---- added for rendering (the .blend has no active camera and no usable light): camera, sun + grey world if the file has none
cam_auto = bpy.data.cameras.new('AutoCamera')
cam_auto.lens = 50.0
cam_auto.sensor_width = 36.0
cam_auto.clip_end = 1000.0
ob_auto_camera = bpy.data.objects.new('AutoCamera', cam_auto)
scene.collection.objects.link(ob_auto_camera)
ob_auto_camera.location = (1.84395, -2.22772, 1.54878)
ob_auto_camera.rotation_euler = (1.09748, -7.21219e-08, 0.694738)
scene.camera = ob_auto_camera
light_auto_sun = bpy.data.lights.new('AutoSun', 'SUN')
light_auto_sun.energy = 3.0
light_auto_sun.angle = 0.0523599
ob_auto_sun = bpy.data.objects.new('AutoSun', light_auto_sun)
scene.collection.objects.link(ob_auto_sun)
ob_auto_sun.rotation_euler = (0.872665, 0.174533, 0.523599)
if scene.world is None:
    world_auto = bpy.data.worlds.new('AutoWorld')
    world_auto.color = (0.3, 0.3, 0.3)
    scene.world = world_auto
bpy.context.view_layer.update()
